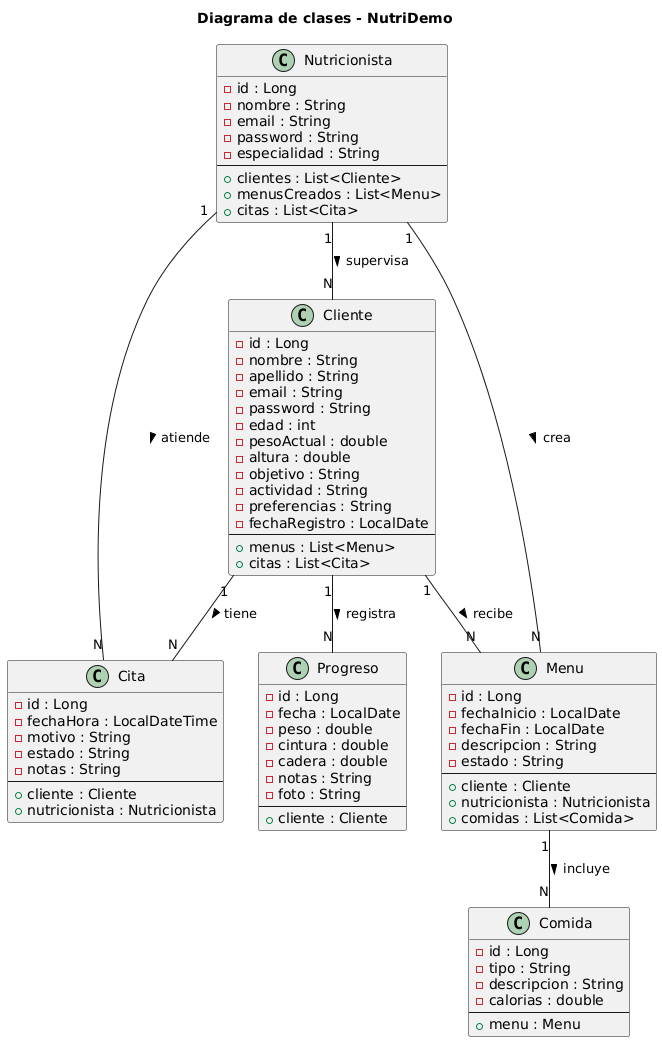

The diagram above was rendered by PlantUML. Its source (embedded in the PNG):
@startuml
title Diagrama de clases - NutriDemo

' ===== ENTIDADES =====
class Cliente {
  - id : Long
  - nombre : String
  - apellido : String
  - email : String
  - password : String
  - edad : int
  - pesoActual : double
  - altura : double
  - objetivo : String
  - actividad : String
  - preferencias : String
  - fechaRegistro : LocalDate
  --
  + menus : List<Menu>
  + citas : List<Cita>
}

class Nutricionista {
  - id : Long
  - nombre : String
  - email : String
  - password : String
  - especialidad : String
  --
  + clientes : List<Cliente>
  + menusCreados : List<Menu>
  + citas : List<Cita>
}

class Menu {
  - id : Long
  - fechaInicio : LocalDate
  - fechaFin : LocalDate
  - descripcion : String
  - estado : String
  --
  + cliente : Cliente
  + nutricionista : Nutricionista
  + comidas : List<Comida>
}

class Comida {
  - id : Long
  - tipo : String
  - descripcion : String
  - calorias : double
  --
  + menu : Menu
}

class Cita {
  - id : Long
  - fechaHora : LocalDateTime
  - motivo : String
  - estado : String
  - notas : String
  --
  + cliente : Cliente
  + nutricionista : Nutricionista
}

class Progreso {
  - id : Long
  - fecha : LocalDate
  - peso : double
  - cintura : double
  - cadera : double
  - notas : String
  - foto : String
  --
  + cliente : Cliente
}

' ===== RELACIONES =====
Cliente "1" -- "N" Cita : tiene >
Nutricionista "1" -- "N" Cita : atiende >

Cliente "1" -- "N" Menu : recibe >
Nutricionista "1" -- "N" Menu : crea >

Menu "1" -- "N" Comida : incluye >

Cliente "1" -- "N" Progreso : registra >
Nutricionista "1" -- "N" Cliente : supervisa >
@enduml